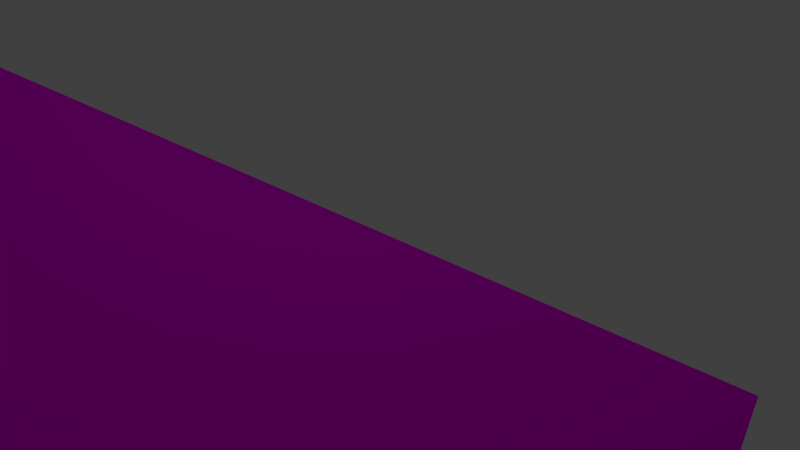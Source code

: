 # Source: wall_small_1blend.blend  (saved by Blender 2.70.0; exported with 4.5.12 LTS)
import bpy
from mathutils import Matrix  # noqa: F401  (used for matrix-valued properties, if any)

bpy.ops.wm.read_factory_settings(use_empty=True)
scene = bpy.context.scene
scene.name = 'Scene'

# ---- collections
col_collection_1 = bpy.data.collections.new('Collection 1'); scene.collection.children.link(col_collection_1)

# ---- images (referenced by path relative to the original .blend; pixels are not part of the script)
import os
ASSET_DIR = os.environ.get("B2B_ASSET_DIR", "")  # directory of the original .blend (textures are referenced by path, not embedded)
HERE = os.path.dirname(os.path.abspath(__file__))  # packed textures are extracted next to this script under _unpacked/

def load_image(name, relpath, width, height, colorspace="sRGB"):
    """Load a texture the original file referenced (path relative to the .blend, or extracted next to this script)."""
    p = next((c for c in (os.path.join(HERE, relpath), os.path.join(ASSET_DIR, relpath)) if relpath and os.path.exists(c)), "")
    if p:
        img = bpy.data.images.load(p, check_existing=True)
        img.name = name
    else:  # same state as the original file: an image datablock whose file is absent (Cycles renders it pink)
        img = bpy.data.images.new(name, width, height)
        img.source = "FILE"
        img.filepath = "//" + (relpath or name)
    img.colorspace_settings.name = colorspace
    return img
img_wall_small_1_diffuse_png = load_image('wall_small_1_diffuse.png', 'wall_small_1_diffuse.png', 1024, 1024, 'sRGB')
img_wall_small_1_normal_png = load_image('wall_small_1_normal.png', 'wall_small_1_normal.png', 1024, 1024, 'sRGB')

# ---- materials (node trees are filled in below, after node groups)
mat_wall = bpy.data.materials.new('wall')
mat_wall.alpha_threshold = 0.0
mat_wall.roughness = 0.5
mat_wall.line_color = (0.0, 0.0, 0.0, 1.0)

# ---- material node trees
mat_wall.use_nodes = True; mat_wall.node_tree.nodes.clear()
_N = mat_wall.node_tree.nodes; _L = mat_wall.node_tree.links
n0 = _N.new('ShaderNodeTexImage'); n0.name = 'Image Texture'; n0.location = (-202, 323)
n0.width = 140
n0.image = img_wall_small_1_diffuse_png
n1 = _N.new('ShaderNodeTexImage'); n1.name = 'Image Texture.001'; n1.location = (-222, 95)
n1.width = 140
n1.image = img_wall_small_1_normal_png
n2 = _N.new('ShaderNodeBsdfDiffuse'); n2.name = 'Diffuse BSDF'; n2.location = (142, 179)
n3 = _N.new('ShaderNodeOutputMaterial'); n3.name = 'Material Output'; n3.location = (411, 248)
n4 = _N.new('ShaderNodeNormalMap'); n4.name = 'Normal Map'; n4.location = (-49, 96)
n5 = _N.new('ShaderNodeTexCoord'); n5.name = 'Texture Coordinate'; n5.location = (-461, 235)
_L.new(n2.outputs[0], n3.inputs[0])
_L.new(n4.outputs[0], n2.inputs[2])
_L.new(n0.outputs[0], n2.inputs[0])
_L.new(n1.outputs[0], n4.inputs[1])
_L.new(n5.outputs[2], n0.inputs[0])
_L.new(n5.outputs[2], n1.inputs[0])
n3.is_active_output = True

# ---- world
world_world = bpy.data.worlds.new('World'); scene.world = world_world
world_world.color = (0.05088, 0.05088, 0.05088)
world_world.use_sun_shadow = False
world_world.sun_shadow_jitter_overblur = 0.0
world_world.cycles.sampling_method = 'MANUAL'
world_world.cycles.sample_map_resolution = 256

# ---- cameras
cam_camera = bpy.data.cameras.new('Camera')
cam_camera.clip_end = 100.0
cam_camera.lens = 35.0
cam_camera.sensor_width = 32.0
cam_camera.sensor_height = 18.0
cam_camera.ortho_scale = 7.314
cam_camera.dof.focus_distance = 0.0

# ---- lights
light_lamp = bpy.data.lights.new('Lamp', 'POINT')
light_lamp.transmission_factor = 0.0
light_lamp.cutoff_distance = 30.0
light_lamp.energy = 100.0
light_lamp.shadow_buffer_clip_start = 1.001
light_lamp.shadow_soft_size = 0.1
light_lamp.shadow_maximum_resolution = 0.006
light_lamp.use_absolute_resolution = True
light_lamp.cycles.use_multiple_importance_sampling = False

# ---- meshes
me_plane = bpy.data.meshes.new('Plane')
me_plane.from_pydata([(-5.212, -1.0, 0.0), (5.212, -1.0, 0.0), (-5.212, 1.0, 0.0), (5.212, 1.0, 0.0)], [], [(0, 1, 3, 2)])
_uv = me_plane.uv_layers.new(name='UVMap')
_uv.uv.foreach_set('vector', [0.0001001, 9.998e-05, 0.9999, 0.0001, 0.9999, 0.9999, 9.998e-05, 0.9999])
me_plane.materials.append(mat_wall)
me_plane.use_remesh_preserve_volume = False
me_plane.use_remesh_preserve_attributes = False
me_plane.use_mirror_vertex_groups = False
me_plane.update()

# ---- objects
ob_plane = bpy.data.objects.new('Plane', me_plane)
ob_lamp = bpy.data.objects.new('Lamp', light_lamp)
ob_camera = bpy.data.objects.new('Camera', cam_camera)

# ---- transforms, parenting, visibility, modifiers, constraints
ob_plane.location = (0.0, 0.0, 0.0)
ob_plane.lineart.crease_threshold = 0.0
ob_lamp.location = (4.076, 1.005, 5.904)
ob_lamp.rotation_euler = (0.6503, 0.05522, 1.866)
ob_lamp.lock_rotations_4d = False
ob_lamp.empty_display_type = 'ARROWS'
ob_lamp.color = (0.0, 0.0, 0.0, 0.0)
ob_lamp.lineart.crease_threshold = 0.0
ob_camera.location = (3.937, -0.05979, 4.081)
ob_camera.rotation_euler = (0.3002, 0.01081, 0.4267)
ob_camera.lock_rotations_4d = False
ob_camera.empty_display_type = 'ARROWS'
ob_camera.color = (0.0, 0.0, 0.0, 0.0)
ob_camera.display_type = 'WIRE'
ob_camera.lineart.crease_threshold = 0.0

# ---- collection membership
col_collection_1.objects.link(ob_plane)
col_collection_1.objects.link(ob_lamp)
col_collection_1.objects.link(ob_camera)

# ---- scene / render settings (as saved in the file)
scene.camera = ob_camera
scene.frame_start = 1; scene.frame_end = 250; scene.frame_set(1)
scene.render.engine = 'CYCLES'
scene.render.resolution_percentage = 50
scene.render.dither_intensity = 0.0
scene.cycles.use_denoising = False
scene.cycles.samples = 10
scene.cycles.sampling_pattern = 'TABULATED_SOBOL'
scene.cycles.light_sampling_threshold = 0.0
scene.cycles.use_adaptive_sampling = False
scene.cycles.use_light_tree = False
scene.cycles.blur_glossy = 0.0
scene.cycles.volume_bounces = 1
scene.cycles.pixel_filter_type = 'GAUSSIAN'
scene.cycles.sample_clamp_indirect = 0.0
scene.view_settings.view_transform = 'Standard'
bpy.context.view_layer.update()
